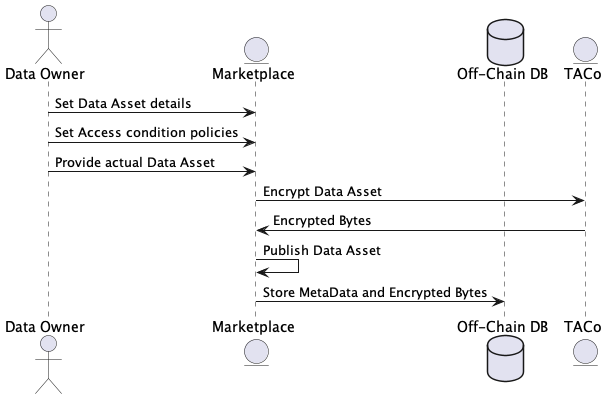

The diagram above was rendered by PlantUML. Its source (embedded in the PNG):
@startuml
actor "Data Owner" as dataowner
entity "Marketplace" as Marketplace
database "Off-Chain DB" as offchaindb
entity "TACo" as taco

dataowner -> Marketplace: Set Data Asset details
dataowner -> Marketplace : Set Access condition policies
dataowner -> Marketplace : Provide actual Data Asset

Marketplace -> taco : Encrypt Data Asset
taco -> Marketplace : Encrypted Bytes
Marketplace -> Marketplace : Publish Data Asset
Marketplace -> offchaindb: Store MetaData and Encrypted Bytes
@enduml